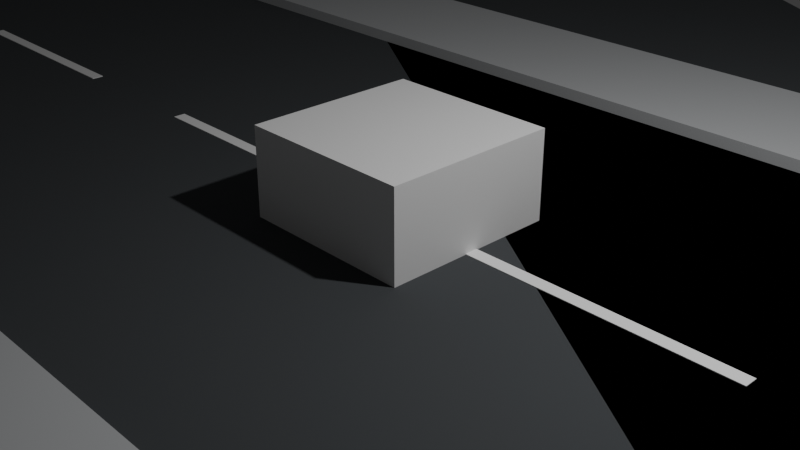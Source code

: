 # Source: Baradero_mapa_original_09cd703a0a2caa8d.blend  (saved by Blender 4.2.68; exported with 4.5.12 LTS)
import bpy
from mathutils import Matrix  # noqa: F401  (used for matrix-valued properties, if any)

bpy.ops.wm.read_factory_settings(use_empty=True)
scene = bpy.context.scene
scene.name = 'Scene'

# ---- collections
col_collection = bpy.data.collections.new('Collection'); scene.collection.children.link(col_collection)
col_prueba_baradero = bpy.data.collections.new('Prueba_Baradero'); scene.collection.children.link(col_prueba_baradero)
col_bara_drive_calles = bpy.data.collections.new('BARA_DRIVE_CALLES'); scene.collection.children.link(col_bara_drive_calles)

# ---- materials (node trees are filled in below, after node groups)
mat_material = bpy.data.materials.new('Material')
mat_material.alpha_threshold = 0.0
mat_material.roughness = 0.5
mat_material.line_color = (0.0, 0.0, 0.0, 1.0)
mat_pb_asfalto_gris_oscuro = bpy.data.materials.new('PB_Asfalto_Gris_Oscuro')
mat_pb_asfalto_gris_oscuro.diffuse_color = (0.055, 0.06, 0.065, 1.0)
mat_pb_vereda_hormigon = bpy.data.materials.new('PB_Vereda_Hormigon')
mat_pb_vereda_hormigon.diffuse_color = (0.48, 0.49, 0.5, 1.0)
mat_pb_pintura_blanca = bpy.data.materials.new('PB_Pintura_Blanca')
mat_pb_pintura_blanca.diffuse_color = (0.92, 0.92, 0.92, 1.0)
mat_bara_drive_asfalto = bpy.data.materials.new('BARA_DRIVE_Asfalto')
mat_bara_drive_asfalto.diffuse_color = (0.055, 0.06, 0.065, 1.0)

# ---- material node trees
mat_material.use_nodes = True; mat_material.node_tree.nodes.clear()
_N = mat_material.node_tree.nodes; _L = mat_material.node_tree.links
n0 = _N.new('ShaderNodeOutputMaterial'); n0.name = 'Material Output'; n0.location = (300, 300)
n1 = _N.new('ShaderNodeBsdfPrincipled'); n1.name = 'Principled BSDF'; n1.location = (10, 300)
n1.inputs[3].default_value = 1.45
_L.new(n1.outputs[0], n0.inputs[0])
n0.is_active_output = True
mat_pb_asfalto_gris_oscuro.use_nodes = True; mat_pb_asfalto_gris_oscuro.node_tree.nodes.clear()
_N = mat_pb_asfalto_gris_oscuro.node_tree.nodes; _L = mat_pb_asfalto_gris_oscuro.node_tree.links
n0 = _N.new('ShaderNodeBsdfPrincipled'); n0.name = 'BSDF Principista'; n0.location = (10, 300)
n0.inputs[0].default_value = (0.055, 0.06, 0.065, 1.0)
n0.inputs[2].default_value = 0.92
n1 = _N.new('ShaderNodeOutputMaterial'); n1.name = 'Material'; n1.location = (300, 300)
_L.new(n0.outputs[0], n1.inputs[0])
n1.is_active_output = True
mat_pb_vereda_hormigon.use_nodes = True; mat_pb_vereda_hormigon.node_tree.nodes.clear()
_N = mat_pb_vereda_hormigon.node_tree.nodes; _L = mat_pb_vereda_hormigon.node_tree.links
n0 = _N.new('ShaderNodeBsdfPrincipled'); n0.name = 'BSDF Principista'; n0.location = (10, 300)
n0.inputs[0].default_value = (0.48, 0.49, 0.5, 1.0)
n0.inputs[2].default_value = 0.85
n1 = _N.new('ShaderNodeOutputMaterial'); n1.name = 'Material'; n1.location = (300, 300)
_L.new(n0.outputs[0], n1.inputs[0])
n1.is_active_output = True
mat_pb_pintura_blanca.use_nodes = True; mat_pb_pintura_blanca.node_tree.nodes.clear()
_N = mat_pb_pintura_blanca.node_tree.nodes; _L = mat_pb_pintura_blanca.node_tree.links
n0 = _N.new('ShaderNodeBsdfPrincipled'); n0.name = 'BSDF Principista'; n0.location = (10, 300)
n0.inputs[0].default_value = (0.92, 0.92, 0.92, 1.0)
n0.inputs[2].default_value = 0.7
n1 = _N.new('ShaderNodeOutputMaterial'); n1.name = 'Material'; n1.location = (300, 300)
_L.new(n0.outputs[0], n1.inputs[0])
n1.is_active_output = True
mat_bara_drive_asfalto.use_nodes = True; mat_bara_drive_asfalto.node_tree.nodes.clear()
_N = mat_bara_drive_asfalto.node_tree.nodes; _L = mat_bara_drive_asfalto.node_tree.links
n0 = _N.new('ShaderNodeBsdfPrincipled'); n0.name = 'BSDF Principista'; n0.location = (10, 300)
n0.inputs[0].default_value = (0.055, 0.06, 0.065, 1.0)
n0.inputs[2].default_value = 0.92
n1 = _N.new('ShaderNodeOutputMaterial'); n1.name = 'Material'; n1.location = (300, 300)
_L.new(n0.outputs[0], n1.inputs[0])
n1.is_active_output = True

# ---- world
world_world = bpy.data.worlds.new('World'); scene.world = world_world
world_world.use_nodes = True; world_world.node_tree.nodes.clear()
_N = world_world.node_tree.nodes; _L = world_world.node_tree.links
n0 = _N.new('ShaderNodeOutputWorld'); n0.name = 'World Output'; n0.location = (300, 300)
n1 = _N.new('ShaderNodeBackground'); n1.name = 'Background'; n1.location = (10, 300)
n1.inputs[0].default_value = (0.05088, 0.05088, 0.05088, 1.0)
_L.new(n1.outputs[0], n0.inputs[0])
n0.is_active_output = True
world_world.color = (0.05088, 0.05088, 0.05088)
world_world.sun_shadow_jitter_overblur = 0.0

# ---- cameras
cam_camera = bpy.data.cameras.new('Camera')
cam_camera.clip_end = 100.0
cam_camera.ortho_scale = 7.314

# ---- lights
light_light = bpy.data.lights.new('Light', 'POINT')
light_light.energy = 1000.0
light_light.shadow_soft_size = 0.1

# ---- meshes
me_cube = bpy.data.meshes.new('Cube')
me_cube.from_pydata([(1.0, 1.0, 1.0), (1.0, 1.0, -1.0), (1.0, -1.0, 1.0), (1.0, -1.0, -1.0), (-1.0, 1.0, 1.0), (-1.0, 1.0, -1.0), (-1.0, -1.0, 1.0), (-1.0, -1.0, -1.0)], [], [(0, 4, 6, 2), (3, 2, 6, 7), (7, 6, 4, 5), (5, 1, 3, 7), (1, 0, 2, 3), (5, 4, 0, 1)])
_uv = me_cube.uv_layers.new(name='UVMap')
_uv.uv.foreach_set('vector', [0.625, 0.5, 0.875, 0.5, 0.875, 0.75, 0.625, 0.75, 0.375, 0.75, 0.625, 0.75, 0.625, 1.0, 0.375, 1.0, 0.375, 0.0, 0.625, 0.0, 0.625, 0.25, 0.375, 0.25, 0.125, 0.5, 0.375, 0.5, 0.375, 0.75, 0.125, 0.75, 0.375, 0.5, 0.625, 0.5, 0.625, 0.75, 0.375, 0.75, 0.375, 0.25, 0.625, 0.25, 0.625, 0.5, 0.375, 0.5])
me_cube.materials.append(mat_material)
me_cube.use_mirror_vertex_groups = False
me_cube.update()
me_pb_calle_asfalto_mesh = bpy.data.meshes.new('PB_Calle_Asfalto_Mesh')
me_pb_calle_asfalto_mesh.from_pydata([(-50.0, -4.0, -0.1), (50.0, -4.0, -0.1), (50.0, 4.0, -0.1), (-50.0, 4.0, -0.1), (-50.0, -4.0, 0.1), (50.0, -4.0, 0.1), (50.0, 4.0, 0.1), (-50.0, 4.0, 0.1)], [], [(3, 2, 1, 0), (4, 5, 6, 7), (0, 1, 5, 4), (1, 2, 6, 5), (2, 3, 7, 6), (3, 0, 4, 7)])
me_pb_calle_asfalto_mesh.materials.append(mat_pb_asfalto_gris_oscuro)
me_pb_calle_asfalto_mesh.update()
me_pb_vereda_norte_mesh = bpy.data.meshes.new('PB_Vereda_Norte_Mesh')
me_pb_vereda_norte_mesh.from_pydata([(-50.0, -1.0, -0.1), (50.0, -1.0, -0.1), (50.0, 1.0, -0.1), (-50.0, 1.0, -0.1), (-50.0, -1.0, 0.1), (50.0, -1.0, 0.1), (50.0, 1.0, 0.1), (-50.0, 1.0, 0.1)], [], [(3, 2, 1, 0), (4, 5, 6, 7), (0, 1, 5, 4), (1, 2, 6, 5), (2, 3, 7, 6), (3, 0, 4, 7)])
me_pb_vereda_norte_mesh.materials.append(mat_pb_vereda_hormigon)
me_pb_vereda_norte_mesh.update()
me_pb_vereda_sur_mesh = bpy.data.meshes.new('PB_Vereda_Sur_Mesh')
me_pb_vereda_sur_mesh.from_pydata([(-50.0, -1.0, -0.1), (50.0, -1.0, -0.1), (50.0, 1.0, -0.1), (-50.0, 1.0, -0.1), (-50.0, -1.0, 0.1), (50.0, -1.0, 0.1), (50.0, 1.0, 0.1), (-50.0, 1.0, 0.1)], [], [(3, 2, 1, 0), (4, 5, 6, 7), (0, 1, 5, 4), (1, 2, 6, 5), (2, 3, 7, 6), (3, 0, 4, 7)])
me_pb_vereda_sur_mesh.materials.append(mat_pb_vereda_hormigon)
me_pb_vereda_sur_mesh.update()
me_pb_linea_central_01_mesh = bpy.data.meshes.new('PB_Linea_Central_01_Mesh')
me_pb_linea_central_01_mesh.from_pydata([(-1.5, -0.075, -0.005), (1.5, -0.075, -0.005), (1.5, 0.075, -0.005), (-1.5, 0.075, -0.005), (-1.5, -0.075, 0.005), (1.5, -0.075, 0.005), (1.5, 0.075, 0.005), (-1.5, 0.075, 0.005)], [], [(3, 2, 1, 0), (4, 5, 6, 7), (0, 1, 5, 4), (1, 2, 6, 5), (2, 3, 7, 6), (3, 0, 4, 7)])
me_pb_linea_central_01_mesh.materials.append(mat_pb_pintura_blanca)
me_pb_linea_central_01_mesh.update()
me_pb_linea_central_02_mesh = bpy.data.meshes.new('PB_Linea_Central_02_Mesh')
me_pb_linea_central_02_mesh.from_pydata([(-1.5, -0.075, -0.005), (1.5, -0.075, -0.005), (1.5, 0.075, -0.005), (-1.5, 0.075, -0.005), (-1.5, -0.075, 0.005), (1.5, -0.075, 0.005), (1.5, 0.075, 0.005), (-1.5, 0.075, 0.005)], [], [(3, 2, 1, 0), (4, 5, 6, 7), (0, 1, 5, 4), (1, 2, 6, 5), (2, 3, 7, 6), (3, 0, 4, 7)])
me_pb_linea_central_02_mesh.materials.append(mat_pb_pintura_blanca)
me_pb_linea_central_02_mesh.update()
me_pb_linea_central_03_mesh = bpy.data.meshes.new('PB_Linea_Central_03_Mesh')
me_pb_linea_central_03_mesh.from_pydata([(-1.5, -0.075, -0.005), (1.5, -0.075, -0.005), (1.5, 0.075, -0.005), (-1.5, 0.075, -0.005), (-1.5, -0.075, 0.005), (1.5, -0.075, 0.005), (1.5, 0.075, 0.005), (-1.5, 0.075, 0.005)], [], [(3, 2, 1, 0), (4, 5, 6, 7), (0, 1, 5, 4), (1, 2, 6, 5), (2, 3, 7, 6), (3, 0, 4, 7)])
me_pb_linea_central_03_mesh.materials.append(mat_pb_pintura_blanca)
me_pb_linea_central_03_mesh.update()
me_pb_linea_central_04_mesh = bpy.data.meshes.new('PB_Linea_Central_04_Mesh')
me_pb_linea_central_04_mesh.from_pydata([(-1.5, -0.075, -0.005), (1.5, -0.075, -0.005), (1.5, 0.075, -0.005), (-1.5, 0.075, -0.005), (-1.5, -0.075, 0.005), (1.5, -0.075, 0.005), (1.5, 0.075, 0.005), (-1.5, 0.075, 0.005)], [], [(3, 2, 1, 0), (4, 5, 6, 7), (0, 1, 5, 4), (1, 2, 6, 5), (2, 3, 7, 6), (3, 0, 4, 7)])
me_pb_linea_central_04_mesh.materials.append(mat_pb_pintura_blanca)
me_pb_linea_central_04_mesh.update()
me_pb_linea_central_05_mesh = bpy.data.meshes.new('PB_Linea_Central_05_Mesh')
me_pb_linea_central_05_mesh.from_pydata([(-1.5, -0.075, -0.005), (1.5, -0.075, -0.005), (1.5, 0.075, -0.005), (-1.5, 0.075, -0.005), (-1.5, -0.075, 0.005), (1.5, -0.075, 0.005), (1.5, 0.075, 0.005), (-1.5, 0.075, 0.005)], [], [(3, 2, 1, 0), (4, 5, 6, 7), (0, 1, 5, 4), (1, 2, 6, 5), (2, 3, 7, 6), (3, 0, 4, 7)])
me_pb_linea_central_05_mesh.materials.append(mat_pb_pintura_blanca)
me_pb_linea_central_05_mesh.update()
me_pb_linea_central_06_mesh = bpy.data.meshes.new('PB_Linea_Central_06_Mesh')
me_pb_linea_central_06_mesh.from_pydata([(-1.5, -0.075, -0.005), (1.5, -0.075, -0.005), (1.5, 0.075, -0.005), (-1.5, 0.075, -0.005), (-1.5, -0.075, 0.005), (1.5, -0.075, 0.005), (1.5, 0.075, 0.005), (-1.5, 0.075, 0.005)], [], [(3, 2, 1, 0), (4, 5, 6, 7), (0, 1, 5, 4), (1, 2, 6, 5), (2, 3, 7, 6), (3, 0, 4, 7)])
me_pb_linea_central_06_mesh.materials.append(mat_pb_pintura_blanca)
me_pb_linea_central_06_mesh.update()
me_pb_linea_central_07_mesh = bpy.data.meshes.new('PB_Linea_Central_07_Mesh')
me_pb_linea_central_07_mesh.from_pydata([(-1.5, -0.075, -0.005), (1.5, -0.075, -0.005), (1.5, 0.075, -0.005), (-1.5, 0.075, -0.005), (-1.5, -0.075, 0.005), (1.5, -0.075, 0.005), (1.5, 0.075, 0.005), (-1.5, 0.075, 0.005)], [], [(3, 2, 1, 0), (4, 5, 6, 7), (0, 1, 5, 4), (1, 2, 6, 5), (2, 3, 7, 6), (3, 0, 4, 7)])
me_pb_linea_central_07_mesh.materials.append(mat_pb_pintura_blanca)
me_pb_linea_central_07_mesh.update()
me_pb_linea_central_08_mesh = bpy.data.meshes.new('PB_Linea_Central_08_Mesh')
me_pb_linea_central_08_mesh.from_pydata([(-1.5, -0.075, -0.005), (1.5, -0.075, -0.005), (1.5, 0.075, -0.005), (-1.5, 0.075, -0.005), (-1.5, -0.075, 0.005), (1.5, -0.075, 0.005), (1.5, 0.075, 0.005), (-1.5, 0.075, 0.005)], [], [(3, 2, 1, 0), (4, 5, 6, 7), (0, 1, 5, 4), (1, 2, 6, 5), (2, 3, 7, 6), (3, 0, 4, 7)])
me_pb_linea_central_08_mesh.materials.append(mat_pb_pintura_blanca)
me_pb_linea_central_08_mesh.update()
me_pb_linea_central_09_mesh = bpy.data.meshes.new('PB_Linea_Central_09_Mesh')
me_pb_linea_central_09_mesh.from_pydata([(-1.5, -0.075, -0.005), (1.5, -0.075, -0.005), (1.5, 0.075, -0.005), (-1.5, 0.075, -0.005), (-1.5, -0.075, 0.005), (1.5, -0.075, 0.005), (1.5, 0.075, 0.005), (-1.5, 0.075, 0.005)], [], [(3, 2, 1, 0), (4, 5, 6, 7), (0, 1, 5, 4), (1, 2, 6, 5), (2, 3, 7, 6), (3, 0, 4, 7)])
me_pb_linea_central_09_mesh.materials.append(mat_pb_pintura_blanca)
me_pb_linea_central_09_mesh.update()
me_pb_linea_central_10_mesh = bpy.data.meshes.new('PB_Linea_Central_10_Mesh')
me_pb_linea_central_10_mesh.from_pydata([(-1.5, -0.075, -0.005), (1.5, -0.075, -0.005), (1.5, 0.075, -0.005), (-1.5, 0.075, -0.005), (-1.5, -0.075, 0.005), (1.5, -0.075, 0.005), (1.5, 0.075, 0.005), (-1.5, 0.075, 0.005)], [], [(3, 2, 1, 0), (4, 5, 6, 7), (0, 1, 5, 4), (1, 2, 6, 5), (2, 3, 7, 6), (3, 0, 4, 7)])
me_pb_linea_central_10_mesh.materials.append(mat_pb_pintura_blanca)
me_pb_linea_central_10_mesh.update()
me_pb_linea_central_11_mesh = bpy.data.meshes.new('PB_Linea_Central_11_Mesh')
me_pb_linea_central_11_mesh.from_pydata([(-1.5, -0.075, -0.005), (1.5, -0.075, -0.005), (1.5, 0.075, -0.005), (-1.5, 0.075, -0.005), (-1.5, -0.075, 0.005), (1.5, -0.075, 0.005), (1.5, 0.075, 0.005), (-1.5, 0.075, 0.005)], [], [(3, 2, 1, 0), (4, 5, 6, 7), (0, 1, 5, 4), (1, 2, 6, 5), (2, 3, 7, 6), (3, 0, 4, 7)])
me_pb_linea_central_11_mesh.materials.append(mat_pb_pintura_blanca)
me_pb_linea_central_11_mesh.update()
me_pb_linea_central_12_mesh = bpy.data.meshes.new('PB_Linea_Central_12_Mesh')
me_pb_linea_central_12_mesh.from_pydata([(-1.5, -0.075, -0.005), (1.5, -0.075, -0.005), (1.5, 0.075, -0.005), (-1.5, 0.075, -0.005), (-1.5, -0.075, 0.005), (1.5, -0.075, 0.005), (1.5, 0.075, 0.005), (-1.5, 0.075, 0.005)], [], [(3, 2, 1, 0), (4, 5, 6, 7), (0, 1, 5, 4), (1, 2, 6, 5), (2, 3, 7, 6), (3, 0, 4, 7)])
me_pb_linea_central_12_mesh.materials.append(mat_pb_pintura_blanca)
me_pb_linea_central_12_mesh.update()
me_pb_linea_central_13_mesh = bpy.data.meshes.new('PB_Linea_Central_13_Mesh')
me_pb_linea_central_13_mesh.from_pydata([(-1.5, -0.075, -0.005), (1.5, -0.075, -0.005), (1.5, 0.075, -0.005), (-1.5, 0.075, -0.005), (-1.5, -0.075, 0.005), (1.5, -0.075, 0.005), (1.5, 0.075, 0.005), (-1.5, 0.075, 0.005)], [], [(3, 2, 1, 0), (4, 5, 6, 7), (0, 1, 5, 4), (1, 2, 6, 5), (2, 3, 7, 6), (3, 0, 4, 7)])
me_pb_linea_central_13_mesh.materials.append(mat_pb_pintura_blanca)
me_pb_linea_central_13_mesh.update()
me_pb_linea_central_14_mesh = bpy.data.meshes.new('PB_Linea_Central_14_Mesh')
me_pb_linea_central_14_mesh.from_pydata([(-1.5, -0.075, -0.005), (1.5, -0.075, -0.005), (1.5, 0.075, -0.005), (-1.5, 0.075, -0.005), (-1.5, -0.075, 0.005), (1.5, -0.075, 0.005), (1.5, 0.075, 0.005), (-1.5, 0.075, 0.005)], [], [(3, 2, 1, 0), (4, 5, 6, 7), (0, 1, 5, 4), (1, 2, 6, 5), (2, 3, 7, 6), (3, 0, 4, 7)])
me_pb_linea_central_14_mesh.materials.append(mat_pb_pintura_blanca)
me_pb_linea_central_14_mesh.update()
me_pb_linea_central_15_mesh = bpy.data.meshes.new('PB_Linea_Central_15_Mesh')
me_pb_linea_central_15_mesh.from_pydata([(-1.5, -0.075, -0.005), (1.5, -0.075, -0.005), (1.5, 0.075, -0.005), (-1.5, 0.075, -0.005), (-1.5, -0.075, 0.005), (1.5, -0.075, 0.005), (1.5, 0.075, 0.005), (-1.5, 0.075, 0.005)], [], [(3, 2, 1, 0), (4, 5, 6, 7), (0, 1, 5, 4), (1, 2, 6, 5), (2, 3, 7, 6), (3, 0, 4, 7)])
me_pb_linea_central_15_mesh.materials.append(mat_pb_pintura_blanca)
me_pb_linea_central_15_mesh.update()
me_pb_linea_central_16_mesh = bpy.data.meshes.new('PB_Linea_Central_16_Mesh')
me_pb_linea_central_16_mesh.from_pydata([(-1.5, -0.075, -0.005), (1.5, -0.075, -0.005), (1.5, 0.075, -0.005), (-1.5, 0.075, -0.005), (-1.5, -0.075, 0.005), (1.5, -0.075, 0.005), (1.5, 0.075, 0.005), (-1.5, 0.075, 0.005)], [], [(3, 2, 1, 0), (4, 5, 6, 7), (0, 1, 5, 4), (1, 2, 6, 5), (2, 3, 7, 6), (3, 0, 4, 7)])
me_pb_linea_central_16_mesh.materials.append(mat_pb_pintura_blanca)
me_pb_linea_central_16_mesh.update()
me_pb_linea_central_17_mesh = bpy.data.meshes.new('PB_Linea_Central_17_Mesh')
me_pb_linea_central_17_mesh.from_pydata([(-1.5, -0.075, -0.005), (1.5, -0.075, -0.005), (1.5, 0.075, -0.005), (-1.5, 0.075, -0.005), (-1.5, -0.075, 0.005), (1.5, -0.075, 0.005), (1.5, 0.075, 0.005), (-1.5, 0.075, 0.005)], [], [(3, 2, 1, 0), (4, 5, 6, 7), (0, 1, 5, 4), (1, 2, 6, 5), (2, 3, 7, 6), (3, 0, 4, 7)])
me_pb_linea_central_17_mesh.materials.append(mat_pb_pintura_blanca)
me_pb_linea_central_17_mesh.update()
me_pb_linea_central_18_mesh = bpy.data.meshes.new('PB_Linea_Central_18_Mesh')
me_pb_linea_central_18_mesh.from_pydata([(-1.5, -0.075, -0.005), (1.5, -0.075, -0.005), (1.5, 0.075, -0.005), (-1.5, 0.075, -0.005), (-1.5, -0.075, 0.005), (1.5, -0.075, 0.005), (1.5, 0.075, 0.005), (-1.5, 0.075, 0.005)], [], [(3, 2, 1, 0), (4, 5, 6, 7), (0, 1, 5, 4), (1, 2, 6, 5), (2, 3, 7, 6), (3, 0, 4, 7)])
me_pb_linea_central_18_mesh.materials.append(mat_pb_pintura_blanca)
me_pb_linea_central_18_mesh.update()
me_pb_linea_central_19_mesh = bpy.data.meshes.new('PB_Linea_Central_19_Mesh')
me_pb_linea_central_19_mesh.from_pydata([(-1.5, -0.075, -0.005), (1.5, -0.075, -0.005), (1.5, 0.075, -0.005), (-1.5, 0.075, -0.005), (-1.5, -0.075, 0.005), (1.5, -0.075, 0.005), (1.5, 0.075, 0.005), (-1.5, 0.075, 0.005)], [], [(3, 2, 1, 0), (4, 5, 6, 7), (0, 1, 5, 4), (1, 2, 6, 5), (2, 3, 7, 6), (3, 0, 4, 7)])
me_pb_linea_central_19_mesh.materials.append(mat_pb_pintura_blanca)
me_pb_linea_central_19_mesh.update()
me_pb_linea_central_20_mesh = bpy.data.meshes.new('PB_Linea_Central_20_Mesh')
me_pb_linea_central_20_mesh.from_pydata([(-1.5, -0.075, -0.005), (1.5, -0.075, -0.005), (1.5, 0.075, -0.005), (-1.5, 0.075, -0.005), (-1.5, -0.075, 0.005), (1.5, -0.075, 0.005), (1.5, 0.075, 0.005), (-1.5, 0.075, 0.005)], [], [(3, 2, 1, 0), (4, 5, 6, 7), (0, 1, 5, 4), (1, 2, 6, 5), (2, 3, 7, 6), (3, 0, 4, 7)])
me_pb_linea_central_20_mesh.materials.append(mat_pb_pintura_blanca)
me_pb_linea_central_20_mesh.update()
me_calle_228161261_ren__sim_n_mesh = bpy.data.meshes.new('Calle_228161261_René Simón_Mesh')
me_calle_228161261_ren__sim_n_mesh.from_pydata([(-243.9, -392.0, 0.0), (-240.2, -394.3, 0.0), (-187.9, -300.5, 0.0), (-184.2, -302.7, 0.0), (-128.6, -203.7, 0.0), (-124.9, -205.9, 0.0), (-75.04, -114.2, 0.0), (-71.44, -116.5, 0.0), (-12.36, -18.54, 0.0), (-8.758, -20.8, 0.0), (47.85, 81.94, 0.0), (51.49, 79.75, 0.0), (57.49, 98.01, 0.0), (61.12, 95.8, 0.0), (124.2, 205.9, 0.0), (127.8, 203.6, 0.0), (172.8, 284.1, 0.0), (176.4, 281.8, 0.0), (227.2, 370.2, 0.0), (230.8, 367.9, 0.0)], [], [(0, 1, 3), (0, 3, 2), (2, 3, 5), (2, 5, 4), (4, 5, 7), (4, 7, 6), (6, 7, 9), (6, 9, 8), (8, 9, 11), (8, 11, 10), (10, 11, 13), (10, 13, 12), (12, 13, 15), (12, 15, 14), (14, 15, 17), (14, 17, 16), (16, 17, 19), (16, 19, 18)])
me_calle_228161261_ren__sim_n_mesh.materials.append(mat_bara_drive_asfalto)
me_calle_228161261_ren__sim_n_mesh.update()
me_calle_228161262_malabia_mesh = bpy.data.meshes.new('Calle_228161262_Malabia_Mesh')
me_calle_228161262_malabia_mesh.from_pydata([(108.4, -71.12, 0.0), (110.7, -67.52, 0.0), (24.66, -18.38, 0.0), (26.93, -14.79, 0.0), (-59.87, 35.34, 0.0), (-57.57, 38.92, 0.0), (-77.78, 46.99, 0.0), (-75.47, 50.55, 0.0)], [], [(0, 1, 3), (0, 3, 2), (2, 3, 5), (2, 5, 4), (4, 5, 7), (4, 7, 6)])
me_calle_228161262_malabia_mesh.materials.append(mat_bara_drive_asfalto)
me_calle_228161262_malabia_mesh.update()
me_calle_228161263_gasc_n_mesh = bpy.data.meshes.new('Calle_228161263_Gascón_Mesh')
me_calle_228161263_gasc_n_mesh.from_pydata([(603.3, -364.1, 0.0), (606.9, -358.1, 0.0), (506.2, -305.7, 0.0), (509.8, -299.7, 0.0), (413.2, -250.0, 0.0), (416.8, -244.0, 0.0), (341.4, -205.0, 0.0), (345.0, -199.0, 0.0), (246.5, -150.2, 0.0), (250.0, -144.1, 0.0), (228.6, -140.1, 0.0), (232.1, -134.1, 0.0), (157.9, -96.7, 0.0), (161.5, -90.72, 0.0), (78.89, -49.24, 0.0), (82.44, -43.21, 0.0), (18.8, -14.48, 0.0), (22.35, -8.45, 0.0), (-84.65, 47.58, 0.0), (-81.1, 53.61, 0.0), (-189.8, 108.2, 0.0), (-186.2, 114.2, 0.0), (-279.1, 162.8, 0.0), (-275.5, 168.8, 0.0), (-385.0, 223.5, 0.0), (-381.5, 229.5, 0.0), (-475.7, 277.2, 0.0), (-472.1, 283.2, 0.0), (-560.5, 328.0, 0.0), (-556.9, 334.0, 0.0), (-648.6, 380.3, 0.0), (-645.0, 386.3, 0.0)], [], [(0, 1, 3), (0, 3, 2), (2, 3, 5), (2, 5, 4), (4, 5, 7), (4, 7, 6), (6, 7, 9), (6, 9, 8), (8, 9, 11), (8, 11, 10), (10, 11, 13), (10, 13, 12), (12, 13, 15), (12, 15, 14), (14, 15, 17), (14, 17, 16), (16, 17, 19), (16, 19, 18), (18, 19, 21), (18, 21, 20), (20, 21, 23), (20, 23, 22), (22, 23, 25), (22, 25, 24), (24, 25, 27), (24, 27, 26), (26, 27, 29), (26, 29, 28), (28, 29, 31), (28, 31, 30)])
me_calle_228161263_gasc_n_mesh.materials.append(mat_bara_drive_asfalto)
me_calle_228161263_gasc_n_mesh.update()
me_calle_228161264_ren__sim_n_mesh = bpy.data.meshes.new('Calle_228161264_René Simón_Mesh')
me_calle_228161264_ren__sim_n_mesh.from_pydata([(90.56, 118.7, 0.0), (84.5, 123.9, 0.0), (40.02, 59.83, 0.0), (33.79, 64.85, 0.0), (17.34, 29.88, 0.0), (10.86, 34.58, 0.0), (10.34, 19.8, 0.0), (3.622, 24.14, 0.0), (0.9784, 4.202, 0.0), (-6.015, 8.096, 0.0), (-5.754, -8.874, 0.0), (-13.0, -5.463, 0.0), (-23.92, -51.28, 0.0), (-31.16, -47.86, 0.0), (-29.49, -62.06, 0.0), (-36.48, -58.17, 0.0), (-69.66, -129.2, 0.0), (-76.53, -125.1, 0.0)], [], [(0, 1, 3), (0, 3, 2), (2, 3, 5), (2, 5, 4), (4, 5, 7), (4, 7, 6), (6, 7, 9), (6, 9, 8), (8, 9, 11), (8, 11, 10), (10, 11, 13), (10, 13, 12), (12, 13, 15), (12, 15, 14), (14, 15, 17), (14, 17, 16)])
me_calle_228161264_ren__sim_n_mesh.materials.append(mat_bara_drive_asfalto)
me_calle_228161264_ren__sim_n_mesh.update()
me_calle_228161265_malabia_mesh = bpy.data.meshes.new('Calle_228161265_Malabia_Mesh')
me_calle_228161265_malabia_mesh.from_pydata([(-158.5, 97.79, 0.0), (-160.4, 94.01, 0.0), (-139.7, 88.09, 0.0), (-141.7, 84.36, 0.0), (-52.86, 38.39, 0.0), (-55.04, 34.75, 0.0), (31.1, -13.97, 0.0), (28.82, -17.55, 0.0), (114.9, -68.64, 0.0), (112.6, -72.21, 0.0), (211.5, -130.7, 0.0), (209.2, -134.3, 0.0)], [], [(0, 1, 3), (0, 3, 2), (2, 3, 5), (2, 5, 4), (4, 5, 7), (4, 7, 6), (6, 7, 9), (6, 9, 8), (8, 9, 11), (8, 11, 10)])
me_calle_228161265_malabia_mesh.materials.append(mat_bara_drive_asfalto)
me_calle_228161265_malabia_mesh.update()
me_calle_228161407_malabia_mesh = bpy.data.meshes.new('Calle_228161407_Malabia_Mesh')
me_calle_228161407_malabia_mesh.from_pydata([(-434.4, 294.7, 0.0), (-438.9, 288.1, 0.0), (-351.4, 239.0, 0.0), (-355.8, 232.3, 0.0), (-263.7, 181.0, 0.0), (-268.1, 174.3, 0.0), (-177.1, 124.2, 0.0), (-181.6, 117.5, 0.0), (-77.39, 56.8, 0.0), (-81.8, 50.12, 0.0), (12.54, -1.07, 0.0), (8.014, -7.669, 0.0), (110.8, -72.84, 0.0), (106.2, -79.39, 0.0), (198.6, -132.2, 0.0), (194.3, -138.9, 0.0), (253.6, -166.9, 0.0), (249.3, -173.6, 0.0), (339.7, -221.4, 0.0), (335.6, -228.2, 0.0), (412.8, -264.5, 0.0), (408.7, -271.4, 0.0)], [], [(0, 1, 3), (0, 3, 2), (2, 3, 5), (2, 5, 4), (4, 5, 7), (4, 7, 6), (6, 7, 9), (6, 9, 8), (8, 9, 11), (8, 11, 10), (10, 11, 13), (10, 13, 12), (12, 13, 15), (12, 15, 14), (14, 15, 17), (14, 17, 16), (16, 17, 19), (16, 19, 18), (18, 19, 21), (18, 21, 20)])
me_calle_228161407_malabia_mesh.materials.append(mat_bara_drive_asfalto)
me_calle_228161407_malabia_mesh.update()
me_calle_228161408_darragueira_mesh = bpy.data.meshes.new('Calle_228161408_Darragueira_Mesh')
me_calle_228161408_darragueira_mesh.from_pydata([(593.5, -381.2, 0.0), (597.2, -375.3, 0.0), (494.6, -320.3, 0.0), (498.3, -314.4, 0.0), (406.8, -263.7, 0.0), (410.6, -257.8, 0.0), (325.0, -212.7, 0.0), (328.7, -206.8, 0.0), (241.4, -160.7, 0.0), (245.1, -154.7, 0.0), (222.9, -149.2, 0.0), (226.6, -143.2, 0.0), (150.0, -103.1, 0.0), (153.8, -97.22, 0.0), (69.22, -49.35, 0.0), (72.98, -43.44, 0.0), (12.04, -14.51, 0.0), (15.8, -8.606, 0.0), (-78.65, 45.85, 0.0), (-74.85, 51.72, 0.0), (-183.3, 111.9, 0.0), (-179.5, 117.8, 0.0), (-270.8, 170.4, 0.0), (-266.9, 176.2, 0.0), (-373.5, 235.9, 0.0), (-369.8, 241.8, 0.0), (-461.4, 291.9, 0.0), (-457.6, 297.8, 0.0), (-545.9, 347.8, 0.0), (-542.1, 353.6, 0.0), (-632.0, 403.9, 0.0), (-628.1, 409.8, 0.0)], [], [(0, 1, 3), (0, 3, 2), (2, 3, 5), (2, 5, 4), (4, 5, 7), (4, 7, 6), (6, 7, 9), (6, 9, 8), (8, 9, 11), (8, 11, 10), (10, 11, 13), (10, 13, 12), (12, 13, 15), (12, 15, 14), (14, 15, 17), (14, 17, 16), (16, 17, 19), (16, 19, 18), (18, 19, 21), (18, 21, 20), (20, 21, 23), (20, 23, 22), (22, 23, 25), (22, 25, 24), (24, 25, 27), (24, 27, 26), (26, 27, 29), (26, 29, 28), (28, 29, 31), (28, 31, 30)])
me_calle_228161408_darragueira_mesh.materials.append(mat_bara_drive_asfalto)
me_calle_228161408_darragueira_mesh.update()
me_calle_228161596_cabrera_mesh = bpy.data.meshes.new('Calle_228161596_Cabrera_Mesh')
me_calle_228161596_cabrera_mesh.from_pydata([(-485.7, -781.9, 0.0), (-482.8, -788.3, 0.0), (-484.2, -781.2, 0.0), (-480.8, -787.4, 0.0), (-482.0, -779.8, 0.0), (-476.8, -784.8, 0.0), (-442.5, -711.6, 0.0), (-436.5, -715.1, 0.0), (-392.6, -628.1, 0.0), (-386.6, -631.7, 0.0), (-343.6, -547.4, 0.0), (-337.6, -551.1, 0.0), (-288.2, -458.4, 0.0), (-282.3, -462.0, 0.0), (-234.9, -372.0, 0.0), (-229.0, -375.6, 0.0), (-180.8, -282.1, 0.0), (-174.8, -285.7, 0.0), (-121.5, -186.7, 0.0), (-115.5, -190.4, 0.0), (-68.84, -99.49, 0.0), (-62.83, -103.1, 0.0), (-8.177, 2.433, 0.0), (-2.2, -1.21, 0.0), (51.58, 98.19, 0.0), (57.53, 94.51, 0.0), (129.3, 225.1, 0.0), (135.2, 221.4, 0.0), (178.4, 303.4, 0.0), (184.4, 299.7, 0.0), (236.6, 396.8, 0.0), (242.5, 393.1, 0.0), (295.4, 489.6, 0.0), (301.3, 485.8, 0.0), (328.3, 540.0, 0.0), (334.2, 536.2, 0.0), (342.5, 562.3, 0.0), (348.6, 558.8, 0.0), (353.4, 584.4, 0.0), (359.4, 580.8, 0.0), (364.5, 599.8, 0.0), (369.9, 595.3, 0.0), (374.1, 609.8, 0.0), (378.8, 604.6, 0.0), (393.2, 624.5, 0.0), (397.3, 618.8, 0.0), (420.2, 642.8, 0.0), (424.1, 637.0, 0.0)], [], [(0, 1, 3), (0, 3, 2), (2, 3, 5), (2, 5, 4), (4, 5, 7), (4, 7, 6), (6, 7, 9), (6, 9, 8), (8, 9, 11), (8, 11, 10), (10, 11, 13), (10, 13, 12), (12, 13, 15), (12, 15, 14), (14, 15, 17), (14, 17, 16), (16, 17, 19), (16, 19, 18), (18, 19, 21), (18, 21, 20), (20, 21, 23), (20, 23, 22), (22, 23, 25), (22, 25, 24), (24, 25, 27), (24, 27, 26), (26, 27, 29), (26, 29, 28), (28, 29, 31), (28, 31, 30), (30, 31, 33), (30, 33, 32), (32, 33, 35), (32, 35, 34), (34, 35, 37), (34, 37, 36), (36, 37, 39), (36, 39, 38), (38, 39, 41), (38, 41, 40), (40, 41, 43), (40, 43, 42), (42, 43, 45), (42, 45, 44), (44, 45, 47), (44, 47, 46)])
me_calle_228161596_cabrera_mesh.materials.append(mat_bara_drive_asfalto)
me_calle_228161596_cabrera_mesh.update()
me_calle_228161597_boedo_mesh = bpy.data.meshes.new('Calle_228161597_Boedo_Mesh')
me_calle_228161597_boedo_mesh.from_pydata([(388.8, 535.7, 0.0), (385.9, 542.0, 0.0), (385.4, 534.1, 0.0), (381.2, 539.8, 0.0), (241.7, 378.0, 0.0), (236.5, 382.7, 0.0), (236.7, 372.5, 0.0), (231.4, 377.1, 0.0), (169.5, 288.9, 0.0), (164.0, 293.3, 0.0), (149.6, 264.0, 0.0), (144.0, 268.1, 0.0), (118.7, 218.1, 0.0), (112.8, 221.9, 0.0), (51.17, 109.6, 0.0), (45.19, 113.3, 0.0), (-11.58, 4.868, 0.0), (-17.61, 8.416, 0.0), (-56.85, -73.65, 0.0), (-62.89, -70.11, 0.0), (-132.9, -200.8, 0.0), (-139.0, -197.3, 0.0), (-187.3, -297.3, 0.0), (-193.3, -293.9, 0.0), (-248.2, -404.1, 0.0), (-254.3, -400.6, 0.0), (-298.9, -492.8, 0.0), (-304.9, -489.3, 0.0), (-356.3, -590.0, 0.0), (-362.4, -586.6, 0.0), (-405.1, -679.6, 0.0), (-411.2, -676.3, 0.0)], [], [(0, 1, 3), (0, 3, 2), (2, 3, 5), (2, 5, 4), (4, 5, 7), (4, 7, 6), (6, 7, 9), (6, 9, 8), (8, 9, 11), (8, 11, 10), (10, 11, 13), (10, 13, 12), (12, 13, 15), (12, 15, 14), (14, 15, 17), (14, 17, 16), (16, 17, 19), (16, 19, 18), (18, 19, 21), (18, 21, 20), (20, 21, 23), (20, 23, 22), (22, 23, 25), (22, 25, 24), (24, 25, 27), (24, 27, 26), (26, 27, 29), (26, 29, 28), (28, 29, 31), (28, 31, 30)])
me_calle_228161597_boedo_mesh.materials.append(mat_bara_drive_asfalto)
me_calle_228161597_boedo_mesh.update()
me_calle_228161668_avenida_san_mart_n_mesh = bpy.data.meshes.new('Calle_228161668_Avenida San Martín_Mesh')
me_calle_228161668_avenida_san_mart_n_mesh.from_pydata([(-562.6, -859.4, 0.0), (-556.0, -863.9, 0.0), (-472.7, -724.1, 0.0), (-466.0, -728.6, 0.0), (-464.7, -712.1, 0.0), (-458.0, -716.5, 0.0), (-405.3, -620.2, 0.0), (-398.5, -624.5, 0.0), (-351.9, -534.9, 0.0), (-345.2, -539.1, 0.0), (-298.0, -448.6, 0.0), (-291.3, -453.0, 0.0), (-244.0, -366.1, 0.0), (-237.3, -370.5, 0.0), (-192.2, -286.2, 0.0), (-185.5, -290.6, 0.0), (-137.0, -203.7, 0.0), (-130.4, -208.1, 0.0), (-75.64, -109.1, 0.0), (-68.9, -113.5, 0.0), (-21.86, -24.02, 0.0), (-15.05, -28.23, 0.0), (26.16, 55.17, 0.0), (32.89, 50.84, 0.0), (88.82, 147.2, 0.0), (95.48, 142.7, 0.0), (146.0, 234.6, 0.0), (152.7, 230.3, 0.0), (216.5, 346.4, 0.0), (223.3, 342.1, 0.0), (282.2, 447.7, 0.0), (288.9, 443.2, 0.0), (359.8, 560.3, 0.0), (366.5, 555.9, 0.0), (409.1, 637.9, 0.0), (415.8, 633.5, 0.0), (485.0, 753.8, 0.0), (491.6, 749.3, 0.0), (545.7, 840.0, 0.0), (552.2, 835.4, 0.0), (596.4, 911.7, 0.0), (602.9, 907.0, 0.0)], [], [(0, 1, 3), (0, 3, 2), (2, 3, 5), (2, 5, 4), (4, 5, 7), (4, 7, 6), (6, 7, 9), (6, 9, 8), (8, 9, 11), (8, 11, 10), (10, 11, 13), (10, 13, 12), (12, 13, 15), (12, 15, 14), (14, 15, 17), (14, 17, 16), (16, 17, 19), (16, 19, 18), (18, 19, 21), (18, 21, 20), (20, 21, 23), (20, 23, 22), (22, 23, 25), (22, 25, 24), (24, 25, 27), (24, 27, 26), (26, 27, 29), (26, 29, 28), (28, 29, 31), (28, 31, 30), (30, 31, 33), (30, 33, 32), (32, 33, 35), (32, 35, 34), (34, 35, 37), (34, 37, 36), (36, 37, 39), (36, 39, 38), (38, 39, 41), (38, 41, 40)])
me_calle_228161668_avenida_san_mart_n_mesh.materials.append(mat_bara_drive_asfalto)
me_calle_228161668_avenida_san_mart_n_mesh.update()
me_calle_228161671_laprida_mesh = bpy.data.meshes.new('Calle_228161671_Laprida_Mesh')
me_calle_228161671_laprida_mesh.from_pydata([(-289.1, -482.4, 0.0), (-283.0, -486.0, 0.0), (-238.1, -396.1, 0.0), (-232.1, -399.7, 0.0), (-180.6, -299.7, 0.0), (-174.5, -303.2, 0.0), (-129.3, -210.6, 0.0), (-123.2, -214.2, 0.0), (-66.08, -104.1, 0.0), (-60.05, -107.7, 0.0), (-9.567, -7.654, 0.0), (-3.55, -11.23, 0.0), (67.15, 119.5, 0.0), (73.19, 116.0, 0.0), (111.6, 196.9, 0.0), (117.7, 193.4, 0.0), (177.7, 307.3, 0.0), (183.7, 303.7, 0.0), (238.8, 410.9, 0.0), (244.8, 407.3, 0.0), (284.2, 485.6, 0.0), (290.2, 481.9, 0.0)], [], [(0, 1, 3), (0, 3, 2), (2, 3, 5), (2, 5, 4), (4, 5, 7), (4, 7, 6), (6, 7, 9), (6, 9, 8), (8, 9, 11), (8, 11, 10), (10, 11, 13), (10, 13, 12), (12, 13, 15), (12, 15, 14), (14, 15, 17), (14, 17, 16), (16, 17, 19), (16, 19, 18), (18, 19, 21), (18, 21, 20)])
me_calle_228161671_laprida_mesh.materials.append(mat_bara_drive_asfalto)
me_calle_228161671_laprida_mesh.update()
me_calle_228161673_anchorena_mesh = bpy.data.meshes.new('Calle_228161673_Anchorena_Mesh')
me_calle_228161673_anchorena_mesh.from_pydata([(306.6, 469.7, 0.0), (300.6, 473.2, 0.0), (262.6, 394.2, 0.0), (256.7, 397.9, 0.0), (200.2, 299.3, 0.0), (194.3, 303.1, 0.0), (127.5, 187.7, 0.0), (121.7, 191.6, 0.0), (75.99, 112.8, 0.0), (70.16, 116.7, 0.0), (-2.296, -8.447, 0.0), (-8.212, -4.704, 0.0), (-61.5, -104.0, 0.0), (-67.41, -100.2, 0.0), (-131.8, -212.0, 0.0), (-137.7, -208.2, 0.0), (-188.8, -297.8, 0.0), (-194.6, -293.9, 0.0), (-251.3, -391.0, 0.0), (-257.2, -387.1, 0.0), (-304.9, -471.3, 0.0), (-310.7, -467.5, 0.0)], [], [(0, 1, 3), (0, 3, 2), (2, 3, 5), (2, 5, 4), (4, 5, 7), (4, 7, 6), (6, 7, 9), (6, 9, 8), (8, 9, 11), (8, 11, 10), (10, 11, 13), (10, 13, 12), (12, 13, 15), (12, 15, 14), (14, 15, 17), (14, 17, 16), (16, 17, 19), (16, 19, 18), (18, 19, 21), (18, 21, 20)])
me_calle_228161673_anchorena_mesh.materials.append(mat_bara_drive_asfalto)
me_calle_228161673_anchorena_mesh.update()
me_calle_228161712_s_enz_mesh = bpy.data.meshes.new('Calle_228161712_Sáenz_Mesh')
me_calle_228161712_s_enz_mesh.from_pydata([(-243.7, -373.1, 0.0), (-237.8, -376.9, 0.0), (-199.4, -304.4, 0.0), (-193.5, -308.2, 0.0), (-138.9, -209.6, 0.0), (-133.0, -213.4, 0.0), (-82.77, -122.7, 0.0), (-76.87, -126.4, 0.0), (-6.182, -1.681, 0.0), (-0.2866, -5.455, 0.0), (60.1, 100.7, 0.0), (65.98, 96.95, 0.0), (131.4, 211.8, 0.0), (137.2, 208.0, 0.0), (183.3, 292.3, 0.0), (189.2, 288.5, 0.0), (269.6, 423.7, 0.0), (275.5, 419.9, 0.0)], [], [(0, 1, 3), (0, 3, 2), (2, 3, 5), (2, 5, 4), (4, 5, 7), (4, 7, 6), (6, 7, 9), (6, 9, 8), (8, 9, 11), (8, 11, 10), (10, 11, 13), (10, 13, 12), (12, 13, 15), (12, 15, 14), (14, 15, 17), (14, 17, 16)])
me_calle_228161712_s_enz_mesh.materials.append(mat_bara_drive_asfalto)
me_calle_228161712_s_enz_mesh.update()
me_calle_228162442_rodr_guez_mesh = bpy.data.meshes.new('Calle_228162442_Rodríguez_Mesh')
me_calle_228162442_rodr_guez_mesh.from_pydata([(-505.8, 330.4, 0.0), (-509.6, 324.5, 0.0), (-422.8, 276.9, 0.0), (-426.6, 271.1, 0.0), (-332.7, 219.0, 0.0), (-336.6, 213.1, 0.0), (-247.9, 163.0, 0.0), (-251.7, 157.2, 0.0), (-147.2, 96.57, 0.0), (-151.1, 90.72, 0.0), (-54.58, 36.52, 0.0), (-58.42, 30.66, 0.0), (-42.83, 28.76, 0.0), (-46.67, 22.9, 0.0), (46.59, -29.23, 0.0), (42.79, -35.11, 0.0), (125.9, -80.23, 0.0), (122.2, -86.16, 0.0), (181.0, -113.9, 0.0), (177.4, -119.9, 0.0), (272.7, -168.9, 0.0), (269.0, -174.9, 0.0), (343.2, -213.4, 0.0), (339.6, -219.4, 0.0), (362.7, -224.8, 0.0), (359.0, -230.8, 0.0), (448.2, -279.3, 0.0), (444.5, -285.2, 0.0)], [], [(0, 1, 3), (0, 3, 2), (2, 3, 5), (2, 5, 4), (4, 5, 7), (4, 7, 6), (6, 7, 9), (6, 9, 8), (8, 9, 11), (8, 11, 10), (10, 11, 13), (10, 13, 12), (12, 13, 15), (12, 15, 14), (14, 15, 17), (14, 17, 16), (16, 17, 19), (16, 19, 18), (18, 19, 21), (18, 21, 20), (20, 21, 23), (20, 23, 22), (22, 23, 25), (22, 25, 24), (24, 25, 27), (24, 27, 26)])
me_calle_228162442_rodr_guez_mesh.materials.append(mat_bara_drive_asfalto)
me_calle_228162442_rodr_guez_mesh.update()
me_calle_228162453_thames_mesh = bpy.data.meshes.new('Calle_228162453_Thames_Mesh')
me_calle_228162453_thames_mesh.from_pydata([(424.0, 631.7, 0.0), (418.2, 635.6, 0.0), (374.0, 557.0, 0.0), (368.1, 560.8, 0.0), (338.7, 500.4, 0.0), (332.8, 504.3, 0.0), (306.2, 455.1, 0.0), (300.5, 459.2, 0.0), (242.1, 365.3, 0.0), (236.4, 369.3, 0.0), (203.7, 309.6, 0.0), (197.9, 313.5, 0.0), (135.1, 205.8, 0.0), (129.3, 209.6, 0.0), (94.54, 143.9, 0.0), (88.67, 147.8, 0.0), (48.05, 72.01, 0.0), (42.16, 75.8, 0.0), (-40.31, -65.45, 0.0), (-46.15, -61.59, 0.0), (-95.53, -146.9, 0.0), (-101.4, -143.1, 0.0), (-165.2, -256.1, 0.0), (-171.0, -252.3, 0.0), (-232.8, -359.4, 0.0), (-238.7, -355.6, 0.0), (-311.7, -481.9, 0.0), (-317.6, -478.2, 0.0), (-368.3, -569.7, 0.0), (-374.2, -565.9, 0.0), (-430.0, -664.1, 0.0), (-435.9, -660.2, 0.0), (-472.9, -730.0, 0.0), (-478.8, -726.1, 0.0)], [], [(0, 1, 3), (0, 3, 2), (2, 3, 5), (2, 5, 4), (4, 5, 7), (4, 7, 6), (6, 7, 9), (6, 9, 8), (8, 9, 11), (8, 11, 10), (10, 11, 13), (10, 13, 12), (12, 13, 15), (12, 15, 14), (14, 15, 17), (14, 17, 16), (16, 17, 19), (16, 19, 18), (18, 19, 21), (18, 21, 20), (20, 21, 23), (20, 23, 22), (22, 23, 25), (22, 25, 24), (24, 25, 27), (24, 27, 26), (26, 27, 29), (26, 29, 28), (28, 29, 31), (28, 31, 30), (30, 31, 33), (30, 33, 32)])
me_calle_228162453_thames_mesh.materials.append(mat_bara_drive_asfalto)
me_calle_228162453_thames_mesh.update()
me_calle_228162456_gorriti_mesh = bpy.data.meshes.new('Calle_228162456_Gorriti_Mesh')
me_calle_228162456_gorriti_mesh.from_pydata([(-263.6, -412.0, 0.0), (-257.7, -415.8, 0.0), (-222.3, -348.6, 0.0), (-216.4, -352.3, 0.0), (-163.5, -252.0, 0.0), (-157.6, -255.7, 0.0), (-107.6, -162.7, 0.0), (-101.7, -166.5, 0.0), (-94.25, -142.4, 0.0), (-88.37, -146.2, 0.0), (-27.7, -36.75, 0.0), (-21.75, -40.44, 0.0), (36.68, 68.67, 0.0), (42.59, 64.91, 0.0), (107.2, 175.2, 0.0), (113.1, 171.4, 0.0), (159.3, 259.3, 0.0), (165.2, 255.6, 0.0), (250.5, 402.1, 0.0), (256.4, 398.4, 0.0), (292.8, 469.8, 0.0), (298.7, 466.0, 0.0)], [], [(0, 1, 3), (0, 3, 2), (2, 3, 5), (2, 5, 4), (4, 5, 7), (4, 7, 6), (6, 7, 9), (6, 9, 8), (8, 9, 11), (8, 11, 10), (10, 11, 13), (10, 13, 12), (12, 13, 15), (12, 15, 14), (14, 15, 17), (14, 17, 16), (16, 17, 19), (16, 19, 18), (18, 19, 21), (18, 21, 20)])
me_calle_228162456_gorriti_mesh.materials.append(mat_bara_drive_asfalto)
me_calle_228162456_gorriti_mesh.update()
me_calle_228162645_bulnes_mesh = bpy.data.meshes.new('Calle_228162645_Bulnes_Mesh')
me_calle_228162645_bulnes_mesh.from_pydata([(567.2, -425.0, 0.0), (571.3, -419.3, 0.0), (476.6, -359.7, 0.0), (480.8, -354.1, 0.0), (400.2, -300.0, 0.0), (404.4, -294.4, 0.0), (320.0, -241.7, 0.0), (324.2, -236.1, 0.0), (236.7, -180.9, 0.0), (240.9, -175.3, 0.0), (220.2, -168.0, 0.0), (224.4, -162.4, 0.0), (150.5, -117.8, 0.0), (154.6, -112.1, 0.0), (63.45, -51.3, 0.0), (67.68, -45.73, 0.0), (11.6, -12.15, 0.0), (15.76, -6.514, 0.0), (-61.09, 40.11, 0.0), (-57.0, 45.79, 0.0), (-145.7, 101.1, 0.0), (-141.7, 106.8, 0.0), (-159.1, 110.2, 0.0), (-154.9, 115.8, 0.0), (-246.7, 181.2, 0.0), (-242.4, 186.8, 0.0), (-342.0, 252.2, 0.0), (-337.8, 257.9, 0.0), (-424.8, 314.3, 0.0), (-420.6, 319.9, 0.0), (-511.9, 377.5, 0.0), (-507.8, 383.3, 0.0), (-590.5, 432.0, 0.0), (-586.6, 437.7, 0.0)], [], [(0, 1, 3), (0, 3, 2), (2, 3, 5), (2, 5, 4), (4, 5, 7), (4, 7, 6), (6, 7, 9), (6, 9, 8), (8, 9, 11), (8, 11, 10), (10, 11, 13), (10, 13, 12), (12, 13, 15), (12, 15, 14), (14, 15, 17), (14, 17, 16), (16, 17, 19), (16, 19, 18), (18, 19, 21), (18, 21, 20), (20, 21, 23), (20, 23, 22), (22, 23, 25), (22, 25, 24), (24, 25, 27), (24, 27, 26), (26, 27, 29), (26, 29, 28), (28, 29, 31), (28, 31, 30), (30, 31, 33), (30, 33, 32)])
me_calle_228162645_bulnes_mesh.materials.append(mat_bara_drive_asfalto)
me_calle_228162645_bulnes_mesh.update()
me_calle_228162649_paso_mesh = bpy.data.meshes.new('Calle_228162649_Paso_Mesh')
me_calle_228162649_paso_mesh.from_pydata([(-428.1, 286.5, 0.0), (-431.9, 280.6, 0.0), (-336.7, 227.3, 0.0), (-340.5, 221.4, 0.0), (-245.3, 168.3, 0.0), (-249.1, 162.4, 0.0), (-160.3, 111.2, 0.0), (-164.3, 105.5, 0.0), (-64.06, 42.81, 0.0), (-68.01, 37.03, 0.0), (34.49, -21.53, 0.0), (30.74, -27.44, 0.0), (134.2, -82.9, 0.0), (130.5, -88.87, 0.0), (205.6, -126.3, 0.0), (202.0, -132.3, 0.0), (264.1, -160.7, 0.0), (260.1, -166.5, 0.0), (275.2, -169.8, 0.0), (270.4, -174.9, 0.0), (343.0, -243.5, 0.0), (337.8, -248.2, 0.0)], [], [(0, 1, 3), (0, 3, 2), (2, 3, 5), (2, 5, 4), (4, 5, 7), (4, 7, 6), (6, 7, 9), (6, 9, 8), (8, 9, 11), (8, 11, 10), (10, 11, 13), (10, 13, 12), (12, 13, 15), (12, 15, 14), (14, 15, 17), (14, 17, 16), (16, 17, 19), (16, 19, 18), (18, 19, 21), (18, 21, 20)])
me_calle_228162649_paso_mesh.materials.append(mat_bara_drive_asfalto)
me_calle_228162649_paso_mesh.update()
me_calle_228163421_acevedo_mesh = bpy.data.meshes.new('Calle_228163421_Acevedo_Mesh')
me_calle_228163421_acevedo_mesh.from_pydata([(-258.3, 164.0, 0.0), (-262.0, 158.1, 0.0), (-172.2, 110.0, 0.0), (-175.9, 104.0, 0.0), (-75.86, 51.34, 0.0), (-79.31, 45.25, 0.0), (-69.57, 48.04, 0.0), (-73.08, 41.97, 0.0), (31.61, -16.05, 0.0), (27.89, -21.98, 0.0), (124.5, -73.69, 0.0), (120.9, -79.66, 0.0), (197.4, -117.9, 0.0), (193.8, -123.9, 0.0), (236.9, -141.8, 0.0), (233.2, -147.8, 0.0)], [], [(0, 1, 3), (0, 3, 2), (2, 3, 5), (2, 5, 4), (4, 5, 7), (4, 7, 6), (6, 7, 9), (6, 9, 8), (8, 9, 11), (8, 11, 10), (10, 11, 13), (10, 13, 12), (12, 13, 15), (12, 15, 14)])
me_calle_228163421_acevedo_mesh.materials.append(mat_bara_drive_asfalto)
me_calle_228163421_acevedo_mesh.update()
me_calle_239949320_ren__sim_n_mesh = bpy.data.meshes.new('Calle_239949320_René Simón_Mesh')
me_calle_239949320_ren__sim_n_mesh.from_pydata([(232.7, 369.4, 0.0), (229.1, 371.8, 0.0), (175.5, 281.8, 0.0), (171.9, 284.1, 0.0), (127.1, 204.2, 0.0), (123.5, 206.4, 0.0), (61.71, 96.09, 0.0), (58.05, 98.26, 0.0), (51.21, 78.07, 0.0), (47.56, 80.24, 0.0), (-8.808, -20.64, 0.0), (-12.41, -18.39, 0.0), (-70.74, -117.3, 0.0), (-74.35, -115.1, 0.0), (-124.3, -207.1, 0.0), (-127.9, -204.9, 0.0), (-185.4, -302.4, 0.0), (-189.0, -300.2, 0.0), (-240.9, -393.3, 0.0), (-244.5, -391.1, 0.0)], [], [(0, 1, 3), (0, 3, 2), (2, 3, 5), (2, 5, 4), (4, 5, 7), (4, 7, 6), (6, 7, 9), (6, 9, 8), (8, 9, 11), (8, 11, 10), (10, 11, 13), (10, 13, 12), (12, 13, 15), (12, 15, 14), (14, 15, 17), (14, 17, 16), (16, 17, 19), (16, 19, 18)])
me_calle_239949320_ren__sim_n_mesh.materials.append(mat_bara_drive_asfalto)
me_calle_239949320_ren__sim_n_mesh.update()
me_calle_301191091_ar_oz_mesh = bpy.data.meshes.new('Calle_301191091_Aráoz_Mesh')
me_calle_301191091_ar_oz_mesh.from_pydata([(286.6, 444.1, 0.0), (280.6, 447.8, 0.0), (237.1, 364.5, 0.0), (231.2, 368.2, 0.0), (156.1, 237.7, 0.0), (150.2, 241.5, 0.0), (105.1, 158.7, 0.0), (99.19, 162.5, 0.0), (31.97, 45.21, 0.0), (26.07, 48.97, 0.0), (-31.25, -55.34, 0.0), (-37.16, -51.59, 0.0), (-106.2, -172.6, 0.0), (-112.1, -168.9, 0.0), (-160.8, -258.5, 0.0), (-166.7, -254.8, 0.0), (-220.7, -354.4, 0.0), (-226.7, -350.6, 0.0), (-268.3, -428.1, 0.0), (-274.2, -424.3, 0.0)], [], [(0, 1, 3), (0, 3, 2), (2, 3, 5), (2, 5, 4), (4, 5, 7), (4, 7, 6), (6, 7, 9), (6, 9, 8), (8, 9, 11), (8, 11, 10), (10, 11, 13), (10, 13, 12), (12, 13, 15), (12, 15, 14), (14, 15, 17), (14, 17, 16), (16, 17, 19), (16, 19, 18)])
me_calle_301191091_ar_oz_mesh.materials.append(mat_bara_drive_asfalto)
me_calle_301191091_ar_oz_mesh.update()
me_calle_301191122_colombres_mesh = bpy.data.meshes.new('Calle_301191122_Colombres_Mesh')
me_calle_301191122_colombres_mesh.from_pydata([(-617.0, 371.5, 0.0), (-620.7, 365.5, 0.0), (-531.6, 319.0, 0.0), (-535.2, 313.0, 0.0), (-441.4, 264.6, 0.0), (-445.0, 258.6, 0.0), (-336.9, 202.8, 0.0), (-340.4, 196.8, 0.0), (-245.1, 149.8, 0.0), (-248.7, 143.8, 0.0), (-140.1, 87.54, 0.0), (-143.7, 81.53, 0.0), (-42.39, 28.72, 0.0), (-45.97, 22.71, 0.0), (17.03, -6.369, 0.0), (13.45, -12.38, 0.0), (98.08, -55.26, 0.0), (94.54, -61.3, 0.0), (169.7, -96.06, 0.0), (166.1, -102.1, 0.0), (187.5, -106.6, 0.0), (183.9, -112.6, 0.0), (275.2, -158.3, 0.0), (271.6, -164.3, 0.0), (282.4, -162.8, 0.0), (278.7, -168.8, 0.0), (356.5, -208.1, 0.0), (352.9, -214.1, 0.0), (448.9, -262.3, 0.0), (445.4, -268.4, 0.0), (547.9, -320.0, 0.0), (544.4, -326.1, 0.0)], [], [(0, 1, 3), (0, 3, 2), (2, 3, 5), (2, 5, 4), (4, 5, 7), (4, 7, 6), (6, 7, 9), (6, 9, 8), (8, 9, 11), (8, 11, 10), (10, 11, 13), (10, 13, 12), (12, 13, 15), (12, 15, 14), (14, 15, 17), (14, 17, 16), (16, 17, 19), (16, 19, 18), (18, 19, 21), (18, 21, 20), (20, 21, 23), (20, 23, 22), (22, 23, 25), (22, 25, 24), (24, 25, 27), (24, 27, 26), (26, 27, 29), (26, 29, 28), (28, 29, 31), (28, 31, 30)])
me_calle_301191122_colombres_mesh.materials.append(mat_bara_drive_asfalto)
me_calle_301191122_colombres_mesh.update()
me_calle_311603187_rene_simon_mesh = bpy.data.meshes.new('Calle_311603187_Rene Simon_Mesh')
me_calle_311603187_rene_simon_mesh.from_pydata([(-63.04, -88.82, 0.0), (-56.27, -93.08, 0.0), (-23.07, -25.28, 0.0), (-16.36, -29.64, 0.0), (21.22, 40.7, 0.0), (27.18, 35.22, 0.0), (24.31, 43.18, 0.0), (28.45, 36.25, 0.0), (27.23, 44.42, 0.0), (30.35, 37.05, 0.0)], [], [(0, 1, 3), (0, 3, 2), (2, 3, 5), (2, 5, 4), (4, 5, 7), (4, 7, 6), (6, 7, 9), (6, 9, 8)])
me_calle_311603187_rene_simon_mesh.materials.append(mat_bara_drive_asfalto)
me_calle_311603187_rene_simon_mesh.update()
me_calle_360897430_laprida_mesh = bpy.data.meshes.new('Calle_360897430_Laprida_Mesh')
me_calle_360897430_laprida_mesh.from_pydata([(-18.22, -25.82, 0.0), (-12.09, -29.2, 0.0), (12.09, 29.2, 0.0), (18.22, 25.82, 0.0)], [], [(0, 1, 3), (0, 3, 2)])
me_calle_360897430_laprida_mesh.materials.append(mat_bara_drive_asfalto)
me_calle_360897430_laprida_mesh.update()
me_calle_601167979_santa_mar_a_de_oro_mesh = bpy.data.meshes.new('Calle_601167979_Santa María de Oro_Mesh')
me_calle_601167979_santa_mar_a_de_oro_mesh.from_pydata([(592.2, -373.8, 0.0), (595.9, -367.8, 0.0), (494.6, -313.7, 0.0), (498.3, -307.7, 0.0), (411.6, -261.2, 0.0), (415.3, -255.3, 0.0), (327.5, -208.8, 0.0), (331.2, -202.9, 0.0), (241.2, -155.6, 0.0), (244.9, -149.6, 0.0), (222.0, -143.7, 0.0), (225.7, -137.7, 0.0), (150.7, -99.78, 0.0), (154.4, -93.83, 0.0), (62.88, -44.95, 0.0), (66.62, -39.03, 0.0), (8.509, -10.16, 0.0), (12.24, -4.236, 0.0), (-77.87, 43.32, 0.0), (-74.15, 49.24, 0.0), (-176.8, 106.4, 0.0), (-173.1, 112.3, 0.0), (-271.2, 165.1, 0.0), (-267.4, 171.0, 0.0), (-372.8, 230.1, 0.0), (-369.0, 236.0, 0.0), (-460.9, 285.0, 0.0), (-457.2, 291.0, 0.0), (-547.8, 340.3, 0.0), (-544.1, 346.2, 0.0), (-633.7, 394.0, 0.0), (-630.0, 399.9, 0.0)], [], [(0, 1, 3), (0, 3, 2), (2, 3, 5), (2, 5, 4), (4, 5, 7), (4, 7, 6), (6, 7, 9), (6, 9, 8), (8, 9, 11), (8, 11, 10), (10, 11, 13), (10, 13, 12), (12, 13, 15), (12, 15, 14), (14, 15, 17), (14, 17, 16), (16, 17, 19), (16, 19, 18), (18, 19, 21), (18, 21, 20), (20, 21, 23), (20, 23, 22), (22, 23, 25), (22, 25, 24), (24, 25, 27), (24, 27, 26), (26, 27, 29), (26, 29, 28), (28, 29, 31), (28, 31, 30)])
me_calle_601167979_santa_mar_a_de_oro_mesh.materials.append(mat_bara_drive_asfalto)
me_calle_601167979_santa_mar_a_de_oro_mesh.update()
me_calle_601167985_castro_barros_mesh = bpy.data.meshes.new('Calle_601167985_Castro Barros_Mesh')
me_calle_601167985_castro_barros_mesh.from_pydata([(123.1, 190.7, 0.0), (117.1, 194.4, 0.0), (75.23, 113.7, 0.0), (69.3, 117.4, 0.0), (6.763, 5.404, 0.0), (0.8278, 9.116, 0.0), (-0.652, -6.578, 0.0), (-6.609, -2.901, 0.0), (-64.02, -109.5, 0.0), (-69.98, -105.8, 0.0), (-122.6, -204.8, 0.0), (-128.5, -201.2, 0.0)], [], [(0, 1, 3), (0, 3, 2), (2, 3, 5), (2, 5, 4), (4, 5, 7), (4, 7, 6), (6, 7, 9), (6, 9, 8), (8, 9, 11), (8, 11, 10)])
me_calle_601167985_castro_barros_mesh.materials.append(mat_bara_drive_asfalto)
me_calle_601167985_castro_barros_mesh.update()
me_calle_635329950_servicio_mesh = bpy.data.meshes.new('Calle_635329950_Servicio_Mesh')
me_calle_635329950_servicio_mesh.from_pydata([(-60.64, 31.89, 0.0), (-62.55, 28.37, 0.0), (6.786, -4.878, 0.0), (5.379, -8.666, 0.0), (21.42, -8.025, 0.0), (20.51, -11.92, 0.0), (35.03, -11.44, 0.0), (34.06, -15.32, 0.0)], [], [(0, 1, 3), (0, 3, 2), (2, 3, 5), (2, 5, 4), (4, 5, 7), (4, 7, 6)])
me_calle_635329950_servicio_mesh.materials.append(mat_bara_drive_asfalto)
me_calle_635329950_servicio_mesh.update()
me_calle_685524802_avenida_san_mart_n_mesh = bpy.data.meshes.new('Calle_685524802_Avenida San Martín_Mesh')
me_calle_685524802_avenida_san_mart_n_mesh.from_pydata([(-42.02, -55.02, 0.0), (-35.39, -59.5, 0.0), (35.39, 59.5, 0.0), (42.02, 55.02, 0.0)], [], [(0, 1, 3), (0, 3, 2)])
me_calle_685524802_avenida_san_mart_n_mesh.materials.append(mat_bara_drive_asfalto)
me_calle_685524802_avenida_san_mart_n_mesh.update()

# ---- objects
ob_cube = bpy.data.objects.new('Cube', me_cube)
ob_light = bpy.data.objects.new('Light', light_light)
ob_camera = bpy.data.objects.new('Camera', cam_camera)
ob_pb_calle_asfalto = bpy.data.objects.new('PB_Calle_Asfalto', me_pb_calle_asfalto_mesh)
ob_pb_vereda_norte = bpy.data.objects.new('PB_Vereda_Norte', me_pb_vereda_norte_mesh)
ob_pb_vereda_sur = bpy.data.objects.new('PB_Vereda_Sur', me_pb_vereda_sur_mesh)
ob_pb_linea_central_01 = bpy.data.objects.new('PB_Linea_Central_01', me_pb_linea_central_01_mesh)
ob_pb_linea_central_02 = bpy.data.objects.new('PB_Linea_Central_02', me_pb_linea_central_02_mesh)
ob_pb_linea_central_03 = bpy.data.objects.new('PB_Linea_Central_03', me_pb_linea_central_03_mesh)
ob_pb_linea_central_04 = bpy.data.objects.new('PB_Linea_Central_04', me_pb_linea_central_04_mesh)
ob_pb_linea_central_05 = bpy.data.objects.new('PB_Linea_Central_05', me_pb_linea_central_05_mesh)
ob_pb_linea_central_06 = bpy.data.objects.new('PB_Linea_Central_06', me_pb_linea_central_06_mesh)
ob_pb_linea_central_07 = bpy.data.objects.new('PB_Linea_Central_07', me_pb_linea_central_07_mesh)
ob_pb_linea_central_08 = bpy.data.objects.new('PB_Linea_Central_08', me_pb_linea_central_08_mesh)
ob_pb_linea_central_09 = bpy.data.objects.new('PB_Linea_Central_09', me_pb_linea_central_09_mesh)
ob_pb_linea_central_10 = bpy.data.objects.new('PB_Linea_Central_10', me_pb_linea_central_10_mesh)
ob_pb_linea_central_11 = bpy.data.objects.new('PB_Linea_Central_11', me_pb_linea_central_11_mesh)
ob_pb_linea_central_12 = bpy.data.objects.new('PB_Linea_Central_12', me_pb_linea_central_12_mesh)
ob_pb_linea_central_13 = bpy.data.objects.new('PB_Linea_Central_13', me_pb_linea_central_13_mesh)
ob_pb_linea_central_14 = bpy.data.objects.new('PB_Linea_Central_14', me_pb_linea_central_14_mesh)
ob_pb_linea_central_15 = bpy.data.objects.new('PB_Linea_Central_15', me_pb_linea_central_15_mesh)
ob_pb_linea_central_16 = bpy.data.objects.new('PB_Linea_Central_16', me_pb_linea_central_16_mesh)
ob_pb_linea_central_17 = bpy.data.objects.new('PB_Linea_Central_17', me_pb_linea_central_17_mesh)
ob_pb_linea_central_18 = bpy.data.objects.new('PB_Linea_Central_18', me_pb_linea_central_18_mesh)
ob_pb_linea_central_19 = bpy.data.objects.new('PB_Linea_Central_19', me_pb_linea_central_19_mesh)
ob_pb_linea_central_20 = bpy.data.objects.new('PB_Linea_Central_20', me_pb_linea_central_20_mesh)
ob_calle_228161261_ren__sim_n = bpy.data.objects.new('Calle_228161261_René Simón', me_calle_228161261_ren__sim_n_mesh)
ob_calle_228161262_malabia = bpy.data.objects.new('Calle_228161262_Malabia', me_calle_228161262_malabia_mesh)
ob_calle_228161263_gasc_n = bpy.data.objects.new('Calle_228161263_Gascón', me_calle_228161263_gasc_n_mesh)
ob_calle_228161264_ren__sim_n = bpy.data.objects.new('Calle_228161264_René Simón', me_calle_228161264_ren__sim_n_mesh)
ob_calle_228161265_malabia = bpy.data.objects.new('Calle_228161265_Malabia', me_calle_228161265_malabia_mesh)
ob_calle_228161407_malabia = bpy.data.objects.new('Calle_228161407_Malabia', me_calle_228161407_malabia_mesh)
ob_calle_228161408_darragueira = bpy.data.objects.new('Calle_228161408_Darragueira', me_calle_228161408_darragueira_mesh)
ob_calle_228161596_cabrera = bpy.data.objects.new('Calle_228161596_Cabrera', me_calle_228161596_cabrera_mesh)
ob_calle_228161597_boedo = bpy.data.objects.new('Calle_228161597_Boedo', me_calle_228161597_boedo_mesh)
ob_calle_228161668_avenida_san_mart_n = bpy.data.objects.new('Calle_228161668_Avenida San Martín', me_calle_228161668_avenida_san_mart_n_mesh)
ob_calle_228161671_laprida = bpy.data.objects.new('Calle_228161671_Laprida', me_calle_228161671_laprida_mesh)
ob_calle_228161673_anchorena = bpy.data.objects.new('Calle_228161673_Anchorena', me_calle_228161673_anchorena_mesh)
ob_calle_228161712_s_enz = bpy.data.objects.new('Calle_228161712_Sáenz', me_calle_228161712_s_enz_mesh)
ob_calle_228162442_rodr_guez = bpy.data.objects.new('Calle_228162442_Rodríguez', me_calle_228162442_rodr_guez_mesh)
ob_calle_228162453_thames = bpy.data.objects.new('Calle_228162453_Thames', me_calle_228162453_thames_mesh)
ob_calle_228162456_gorriti = bpy.data.objects.new('Calle_228162456_Gorriti', me_calle_228162456_gorriti_mesh)
ob_calle_228162645_bulnes = bpy.data.objects.new('Calle_228162645_Bulnes', me_calle_228162645_bulnes_mesh)
ob_calle_228162649_paso = bpy.data.objects.new('Calle_228162649_Paso', me_calle_228162649_paso_mesh)
ob_calle_228163421_acevedo = bpy.data.objects.new('Calle_228163421_Acevedo', me_calle_228163421_acevedo_mesh)
ob_calle_239949320_ren__sim_n = bpy.data.objects.new('Calle_239949320_René Simón', me_calle_239949320_ren__sim_n_mesh)
ob_calle_301191091_ar_oz = bpy.data.objects.new('Calle_301191091_Aráoz', me_calle_301191091_ar_oz_mesh)
ob_calle_301191122_colombres = bpy.data.objects.new('Calle_301191122_Colombres', me_calle_301191122_colombres_mesh)
ob_calle_311603187_rene_simon = bpy.data.objects.new('Calle_311603187_Rene Simon', me_calle_311603187_rene_simon_mesh)
ob_calle_360897430_laprida = bpy.data.objects.new('Calle_360897430_Laprida', me_calle_360897430_laprida_mesh)
ob_calle_601167979_santa_mar_a_de_oro = bpy.data.objects.new('Calle_601167979_Santa María de Oro', me_calle_601167979_santa_mar_a_de_oro_mesh)
ob_calle_601167985_castro_barros = bpy.data.objects.new('Calle_601167985_Castro Barros', me_calle_601167985_castro_barros_mesh)
ob_calle_635329950_servicio = bpy.data.objects.new('Calle_635329950_Servicio', me_calle_635329950_servicio_mesh)
ob_calle_685524802_avenida_san_mart_n = bpy.data.objects.new('Calle_685524802_Avenida San Martín', me_calle_685524802_avenida_san_mart_n_mesh)

# ---- transforms, parenting, visibility, modifiers, constraints
ob_cube.location = (0.0, 0.0, 0.0)
ob_cube.lock_rotations_4d = False
ob_cube.empty_display_type = 'ARROWS'
ob_cube.lineart.crease_threshold = 0.0
ob_light.location = (4.076, 1.005, 5.904)
ob_light.rotation_euler = (0.6503, 0.05522, 1.866)
ob_light.lock_rotations_4d = False
ob_light.empty_display_type = 'ARROWS'
ob_light.color = (0.0, 0.0, 0.0, 0.0)
ob_light.lineart.crease_threshold = 0.0
ob_camera.location = (7.359, -6.926, 4.958)
ob_camera.rotation_euler = (1.109, 0.0, 0.8149)
ob_camera.lock_rotations_4d = False
ob_camera.empty_display_type = 'ARROWS'
ob_camera.color = (0.0, 0.0, 0.0, 0.0)
ob_camera.display_type = 'WIRE'
ob_camera.lineart.crease_threshold = 0.0
ob_pb_calle_asfalto.location = (0.0, 0.0, -0.1)
ob_pb_vereda_norte.location = (0.0, 5.0, 0.05)
ob_pb_vereda_sur.location = (0.0, -5.0, 0.05)
ob_pb_linea_central_01.location = (-47.5, 0.0, 0.005)
ob_pb_linea_central_02.location = (-42.5, 0.0, 0.005)
ob_pb_linea_central_03.location = (-37.5, 0.0, 0.005)
ob_pb_linea_central_04.location = (-32.5, 0.0, 0.005)
ob_pb_linea_central_05.location = (-27.5, 0.0, 0.005)
ob_pb_linea_central_06.location = (-22.5, 0.0, 0.005)
ob_pb_linea_central_07.location = (-17.5, 0.0, 0.005)
ob_pb_linea_central_08.location = (-12.5, 0.0, 0.005)
ob_pb_linea_central_09.location = (-7.5, 0.0, 0.005)
ob_pb_linea_central_10.location = (-2.5, 0.0, 0.005)
ob_pb_linea_central_11.location = (2.5, 0.0, 0.005)
ob_pb_linea_central_12.location = (7.5, 0.0, 0.005)
ob_pb_linea_central_13.location = (12.5, 0.0, 0.005)
ob_pb_linea_central_14.location = (17.5, 0.0, 0.005)
ob_pb_linea_central_15.location = (22.5, 0.0, 0.005)
ob_pb_linea_central_16.location = (27.5, 0.0, 0.005)
ob_pb_linea_central_17.location = (32.5, 0.0, 0.005)
ob_pb_linea_central_18.location = (37.5, 0.0, 0.005)
ob_pb_linea_central_19.location = (42.5, 0.0, 0.005)
ob_pb_linea_central_20.location = (47.5, 0.0, 0.005)
ob_calle_228161261_ren__sim_n.location = (217.7, -414.0, 0.0)
ob_calle_228161262_malabia.location = (335.7, -354.3, 0.0)
ob_calle_228161263_gasc_n.location = (-157.3, -471.6, 0.0)
ob_calle_228161264_ren__sim_n.location = (503.2, 95.04, 0.0)
ob_calle_228161265_malabia.location = (408.0, -419.4, 0.0)
ob_calle_228161407_malabia.location = (-162.2, -55.59, 0.0)
ob_calle_228161408_darragueira.location = (-36.14, -276.0, 0.0)
ob_calle_228161596_cabrera.location = (120.9, -376.8, 0.0)
ob_calle_228161597_boedo.location = (225.3, -26.8, 0.0)
ob_calle_228161668_avenida_san_mart_n.location = (-437.4, -505.4, 0.0)
ob_calle_228161671_laprida.location = (40.85, -181.7, 0.0)
ob_calle_228161673_anchorena.location = (-48.44, -125.1, 0.0)
ob_calle_228161712_s_enz.location = (-404.6, -33.6, 0.0)
ob_calle_228162442_rodr_guez.location = (31.49, 96.72, 0.0)
ob_calle_228162453_thames.location = (-259.9, 376.3, 0.0)
ob_calle_228162456_gorriti.location = (-555.4, 113.3, 0.0)
ob_calle_228162645_bulnes.location = (207.9, 133.1, 0.0)
ob_calle_228162649_paso.location = (78.87, 356.8, 0.0)
ob_calle_228163421_acevedo.location = (132.5, 423.0, 0.0)
ob_calle_239949320_ren__sim_n.location = (199.2, -402.7, 0.0)
ob_calle_301191091_ar_oz.location = (-270.8, -49.22, 0.0)
ob_calle_301191122_colombres.location = (-41.22, -419.8, 0.0)
ob_calle_311603187_rene_simon.location = (506.4, 45.97, 0.0)
ob_calle_360897430_laprida.location = (343.2, 329.6, 0.0)
ob_calle_601167979_santa_mar_a_de_oro.location = (100.6, -56.69, 0.0)
ob_calle_601167985_castro_barros.location = (357.7, -378.1, 0.0)
ob_calle_635329950_servicio.location = (453.6, 234.2, 0.0)
ob_calle_685524802_avenida_san_mart_n.location = (25.45, 179.8, 0.0)

# ---- collection membership
col_collection.objects.link(ob_cube)
col_collection.objects.link(ob_light)
col_collection.objects.link(ob_camera)
col_prueba_baradero.objects.link(ob_pb_calle_asfalto)
col_prueba_baradero.objects.link(ob_pb_vereda_norte)
col_prueba_baradero.objects.link(ob_pb_vereda_sur)
col_prueba_baradero.objects.link(ob_pb_linea_central_01)
col_prueba_baradero.objects.link(ob_pb_linea_central_02)
col_prueba_baradero.objects.link(ob_pb_linea_central_03)
col_prueba_baradero.objects.link(ob_pb_linea_central_04)
col_prueba_baradero.objects.link(ob_pb_linea_central_05)
col_prueba_baradero.objects.link(ob_pb_linea_central_06)
col_prueba_baradero.objects.link(ob_pb_linea_central_07)
col_prueba_baradero.objects.link(ob_pb_linea_central_08)
col_prueba_baradero.objects.link(ob_pb_linea_central_09)
col_prueba_baradero.objects.link(ob_pb_linea_central_10)
col_prueba_baradero.objects.link(ob_pb_linea_central_11)
col_prueba_baradero.objects.link(ob_pb_linea_central_12)
col_prueba_baradero.objects.link(ob_pb_linea_central_13)
col_prueba_baradero.objects.link(ob_pb_linea_central_14)
col_prueba_baradero.objects.link(ob_pb_linea_central_15)
col_prueba_baradero.objects.link(ob_pb_linea_central_16)
col_prueba_baradero.objects.link(ob_pb_linea_central_17)
col_prueba_baradero.objects.link(ob_pb_linea_central_18)
col_prueba_baradero.objects.link(ob_pb_linea_central_19)
col_prueba_baradero.objects.link(ob_pb_linea_central_20)
col_bara_drive_calles.objects.link(ob_calle_228161261_ren__sim_n)
col_bara_drive_calles.objects.link(ob_calle_228161262_malabia)
col_bara_drive_calles.objects.link(ob_calle_228161263_gasc_n)
col_bara_drive_calles.objects.link(ob_calle_228161264_ren__sim_n)
col_bara_drive_calles.objects.link(ob_calle_228161265_malabia)
col_bara_drive_calles.objects.link(ob_calle_228161407_malabia)
col_bara_drive_calles.objects.link(ob_calle_228161408_darragueira)
col_bara_drive_calles.objects.link(ob_calle_228161596_cabrera)
col_bara_drive_calles.objects.link(ob_calle_228161597_boedo)
col_bara_drive_calles.objects.link(ob_calle_228161668_avenida_san_mart_n)
col_bara_drive_calles.objects.link(ob_calle_228161671_laprida)
col_bara_drive_calles.objects.link(ob_calle_228161673_anchorena)
col_bara_drive_calles.objects.link(ob_calle_228161712_s_enz)
col_bara_drive_calles.objects.link(ob_calle_228162442_rodr_guez)
col_bara_drive_calles.objects.link(ob_calle_228162453_thames)
col_bara_drive_calles.objects.link(ob_calle_228162456_gorriti)
col_bara_drive_calles.objects.link(ob_calle_228162645_bulnes)
col_bara_drive_calles.objects.link(ob_calle_228162649_paso)
col_bara_drive_calles.objects.link(ob_calle_228163421_acevedo)
col_bara_drive_calles.objects.link(ob_calle_239949320_ren__sim_n)
col_bara_drive_calles.objects.link(ob_calle_301191091_ar_oz)
col_bara_drive_calles.objects.link(ob_calle_301191122_colombres)
col_bara_drive_calles.objects.link(ob_calle_311603187_rene_simon)
col_bara_drive_calles.objects.link(ob_calle_360897430_laprida)
col_bara_drive_calles.objects.link(ob_calle_601167979_santa_mar_a_de_oro)
col_bara_drive_calles.objects.link(ob_calle_601167985_castro_barros)
col_bara_drive_calles.objects.link(ob_calle_635329950_servicio)
col_bara_drive_calles.objects.link(ob_calle_685524802_avenida_san_mart_n)

# ---- scene / render settings (as saved in the file)
scene.camera = ob_camera
scene.frame_start = 1; scene.frame_end = 250; scene.frame_set(1)
scene.render.engine = 'BLENDER_EEVEE_NEXT'
bpy.context.view_layer.update()
